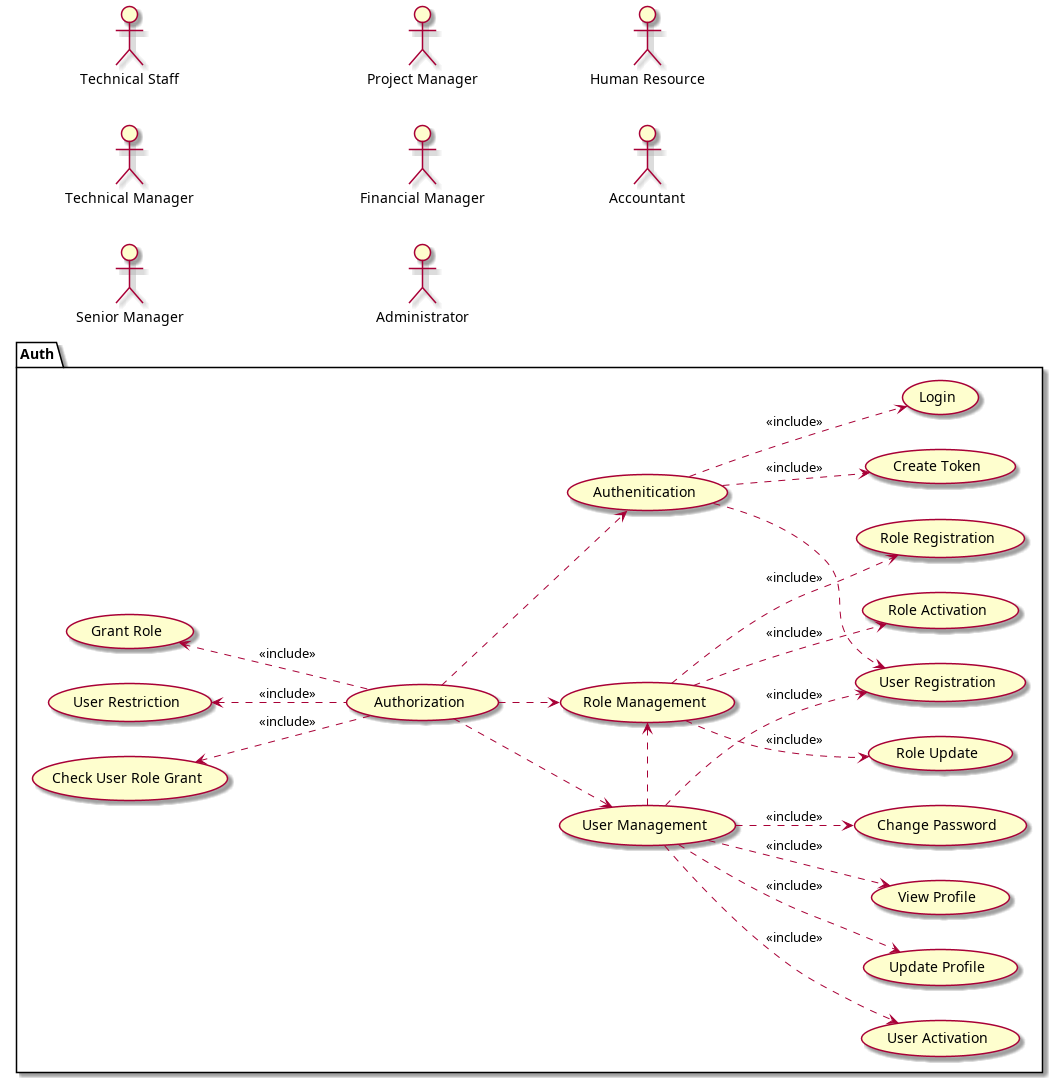

The diagram above was rendered by PlantUML. Its source (embedded in the PNG):
@startuml
left to right direction

:Technical Staff: as TechnicalStaff
:Technical Manager: as TechnicalManager
:Senior Manager: as SeniorManager
:Project Manager: as PMO
:Financial Manager: as Fmanager
:Administrator: as Admin
:Human Resource: as HR
:Accountant: as Accountant

package "Auth"{
    usecase "Role Management" as roleManagement
    usecase "Role Registration" as roleRegistration
    usecase "Role Update" as roleUpdate
    usecase "Role Activation" as roleActivation
    usecase "User Management" as userManagement
    usecase "User Registration" as userRegistration
    usecase "User Activation" as userActivation
    usecase "Update Profile" as updateProfile
    usecase "View Profile" as viewProfile
    usecase "Change Password" as changePassword
    usecase "Authenitication" as authentication
    usecase "Login" as login
    usecase "Create Token" as createToken
    usecase "Authorization" as authorization
    usecase "Grant Role" as grantRole
    usecase "User Restriction" as userRestriction
    usecase "Check User Role Grant" as checkGrant

}

userManagement .> roleManagement

roleManagement ..> roleRegistration : <<include>>
roleManagement ..> roleUpdate : <<include>>
roleManagement ..> roleActivation : <<include>>
userManagement ..> userRegistration :<<include>>
userManagement ..> userActivation :<<include>>
userManagement ..> updateProfile :<<include>>
userManagement ..> viewProfile :<<include>>
userManagement ..> changePassword :<<include>>

authentication ..> userRegistration
authentication ..> login : <<include>>
authentication ..> createToken : <<include>>

authorization ..>  roleManagement
authorization ..> authentication 
authorization ..> userManagement

grantRole <.. authorization : <<include>>
userRestriction <.. authorization : <<include>>
checkGrant <.. authorization : <<include>>

@enduml